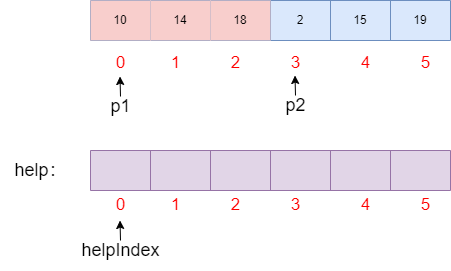

The diagram above was exported from draw.io. Its source (the exported page's mxGraphModel, read from the mxfile embedded in the PNG):
<mxGraphModel dx="1194" dy="728" grid="1" gridSize="10" guides="1" tooltips="1" connect="1" arrows="1" fold="1" page="1" pageScale="1" pageWidth="1169" pageHeight="1654" math="0" shadow="0">
  <root>
    <mxCell id="0" />
    <mxCell id="1" parent="0" />
    <mxCell id="OEiiWz1DeRyNYqh1hhGJ-1" value="" style="shape=table;startSize=0;container=1;collapsible=0;childLayout=tableLayout;fillColor=#dae8fc;strokeColor=#6c8ebf;" vertex="1" parent="1">
      <mxGeometry x="380" y="210" width="360" height="40" as="geometry" />
    </mxCell>
    <mxCell id="OEiiWz1DeRyNYqh1hhGJ-2" value="" style="shape=tableRow;horizontal=0;startSize=0;swimlaneHead=0;swimlaneBody=0;strokeColor=inherit;top=0;left=0;bottom=0;right=0;collapsible=0;dropTarget=0;fillColor=none;points=[[0,0.5],[1,0.5]];portConstraint=eastwest;" vertex="1" parent="OEiiWz1DeRyNYqh1hhGJ-1">
      <mxGeometry width="360" height="40" as="geometry" />
    </mxCell>
    <mxCell id="OEiiWz1DeRyNYqh1hhGJ-3" value="10" style="shape=partialRectangle;html=1;whiteSpace=wrap;connectable=0;strokeColor=#b85450;overflow=hidden;fillColor=#f8cecc;top=0;left=0;bottom=0;right=0;pointerEvents=1;" vertex="1" parent="OEiiWz1DeRyNYqh1hhGJ-2">
      <mxGeometry width="60" height="40" as="geometry">
        <mxRectangle width="60" height="40" as="alternateBounds" />
      </mxGeometry>
    </mxCell>
    <mxCell id="OEiiWz1DeRyNYqh1hhGJ-4" value="14" style="shape=partialRectangle;html=1;whiteSpace=wrap;connectable=0;strokeColor=#b85450;overflow=hidden;fillColor=#f8cecc;top=0;left=0;bottom=0;right=0;pointerEvents=1;" vertex="1" parent="OEiiWz1DeRyNYqh1hhGJ-2">
      <mxGeometry x="60" width="60" height="40" as="geometry">
        <mxRectangle width="60" height="40" as="alternateBounds" />
      </mxGeometry>
    </mxCell>
    <mxCell id="OEiiWz1DeRyNYqh1hhGJ-5" value="18" style="shape=partialRectangle;html=1;whiteSpace=wrap;connectable=0;strokeColor=#b85450;overflow=hidden;fillColor=#f8cecc;top=0;left=0;bottom=0;right=0;pointerEvents=1;" vertex="1" parent="OEiiWz1DeRyNYqh1hhGJ-2">
      <mxGeometry x="120" width="60" height="40" as="geometry">
        <mxRectangle width="60" height="40" as="alternateBounds" />
      </mxGeometry>
    </mxCell>
    <mxCell id="OEiiWz1DeRyNYqh1hhGJ-6" value="2" style="shape=partialRectangle;html=1;whiteSpace=wrap;connectable=0;strokeColor=inherit;overflow=hidden;fillColor=none;top=0;left=0;bottom=0;right=0;pointerEvents=1;" vertex="1" parent="OEiiWz1DeRyNYqh1hhGJ-2">
      <mxGeometry x="180" width="60" height="40" as="geometry">
        <mxRectangle width="60" height="40" as="alternateBounds" />
      </mxGeometry>
    </mxCell>
    <mxCell id="OEiiWz1DeRyNYqh1hhGJ-7" value="15" style="shape=partialRectangle;html=1;whiteSpace=wrap;connectable=0;strokeColor=inherit;overflow=hidden;fillColor=none;top=0;left=0;bottom=0;right=0;pointerEvents=1;" vertex="1" parent="OEiiWz1DeRyNYqh1hhGJ-2">
      <mxGeometry x="240" width="60" height="40" as="geometry">
        <mxRectangle width="60" height="40" as="alternateBounds" />
      </mxGeometry>
    </mxCell>
    <mxCell id="OEiiWz1DeRyNYqh1hhGJ-8" value="19" style="shape=partialRectangle;html=1;whiteSpace=wrap;connectable=0;strokeColor=inherit;overflow=hidden;fillColor=none;top=0;left=0;bottom=0;right=0;pointerEvents=1;" vertex="1" parent="OEiiWz1DeRyNYqh1hhGJ-2">
      <mxGeometry x="300" width="60" height="40" as="geometry">
        <mxRectangle width="60" height="40" as="alternateBounds" />
      </mxGeometry>
    </mxCell>
    <mxCell id="OEiiWz1DeRyNYqh1hhGJ-9" value="&lt;font style=&quot;font-size: 17px;&quot;&gt;0&lt;/font&gt;" style="text;html=1;align=center;verticalAlign=middle;resizable=0;points=[];autosize=1;strokeColor=none;fillColor=none;fontColor=#FF0000;" vertex="1" parent="1">
      <mxGeometry x="395" y="258" width="30" height="30" as="geometry" />
    </mxCell>
    <mxCell id="OEiiWz1DeRyNYqh1hhGJ-10" value="&lt;font style=&quot;font-size: 17px;&quot;&gt;1&lt;/font&gt;" style="text;html=1;align=center;verticalAlign=middle;resizable=0;points=[];autosize=1;strokeColor=none;fillColor=none;fontColor=#FF0000;" vertex="1" parent="1">
      <mxGeometry x="450" y="258" width="30" height="30" as="geometry" />
    </mxCell>
    <mxCell id="OEiiWz1DeRyNYqh1hhGJ-11" value="&lt;font style=&quot;font-size: 17px;&quot;&gt;2&lt;/font&gt;" style="text;html=1;align=center;verticalAlign=middle;resizable=0;points=[];autosize=1;strokeColor=none;fillColor=none;fontColor=#FF0000;" vertex="1" parent="1">
      <mxGeometry x="510" y="258" width="30" height="30" as="geometry" />
    </mxCell>
    <mxCell id="OEiiWz1DeRyNYqh1hhGJ-12" value="&lt;font style=&quot;font-size: 17px;&quot;&gt;3&lt;/font&gt;" style="text;html=1;align=center;verticalAlign=middle;resizable=0;points=[];autosize=1;strokeColor=none;fillColor=none;fontColor=#FF0000;" vertex="1" parent="1">
      <mxGeometry x="569.5" y="258" width="30" height="30" as="geometry" />
    </mxCell>
    <mxCell id="OEiiWz1DeRyNYqh1hhGJ-13" value="&lt;font style=&quot;font-size: 17px;&quot;&gt;4&lt;/font&gt;" style="text;html=1;align=center;verticalAlign=middle;resizable=0;points=[];autosize=1;strokeColor=none;fillColor=none;fontColor=#FF0000;" vertex="1" parent="1">
      <mxGeometry x="640" y="258" width="30" height="30" as="geometry" />
    </mxCell>
    <mxCell id="OEiiWz1DeRyNYqh1hhGJ-14" value="&lt;font style=&quot;font-size: 17px;&quot;&gt;5&lt;/font&gt;" style="text;html=1;align=center;verticalAlign=middle;resizable=0;points=[];autosize=1;strokeColor=none;fillColor=none;fontColor=#FF0000;" vertex="1" parent="1">
      <mxGeometry x="700" y="258" width="30" height="30" as="geometry" />
    </mxCell>
    <mxCell id="OEiiWz1DeRyNYqh1hhGJ-22" value="&lt;font style=&quot;font-size: 18px;&quot;&gt;p1&lt;/font&gt;" style="text;html=1;align=center;verticalAlign=middle;resizable=0;points=[];autosize=1;strokeColor=none;fillColor=none;" vertex="1" parent="1">
      <mxGeometry x="390" y="296" width="40" height="40" as="geometry" />
    </mxCell>
    <mxCell id="OEiiWz1DeRyNYqh1hhGJ-28" value="" style="shape=table;startSize=0;container=1;collapsible=0;childLayout=tableLayout;fillColor=#e1d5e7;strokeColor=#9673a6;" vertex="1" parent="1">
      <mxGeometry x="380" y="360" width="360" height="40" as="geometry" />
    </mxCell>
    <mxCell id="OEiiWz1DeRyNYqh1hhGJ-29" value="" style="shape=tableRow;horizontal=0;startSize=0;swimlaneHead=0;swimlaneBody=0;strokeColor=inherit;top=0;left=0;bottom=0;right=0;collapsible=0;dropTarget=0;fillColor=none;points=[[0,0.5],[1,0.5]];portConstraint=eastwest;" vertex="1" parent="OEiiWz1DeRyNYqh1hhGJ-28">
      <mxGeometry width="360" height="40" as="geometry" />
    </mxCell>
    <mxCell id="OEiiWz1DeRyNYqh1hhGJ-30" value="" style="shape=partialRectangle;html=1;whiteSpace=wrap;connectable=0;strokeColor=inherit;overflow=hidden;fillColor=none;top=0;left=0;bottom=0;right=0;pointerEvents=1;" vertex="1" parent="OEiiWz1DeRyNYqh1hhGJ-29">
      <mxGeometry width="60" height="40" as="geometry">
        <mxRectangle width="60" height="40" as="alternateBounds" />
      </mxGeometry>
    </mxCell>
    <mxCell id="OEiiWz1DeRyNYqh1hhGJ-31" value="" style="shape=partialRectangle;html=1;whiteSpace=wrap;connectable=0;strokeColor=inherit;overflow=hidden;fillColor=none;top=0;left=0;bottom=0;right=0;pointerEvents=1;" vertex="1" parent="OEiiWz1DeRyNYqh1hhGJ-29">
      <mxGeometry x="60" width="60" height="40" as="geometry">
        <mxRectangle width="60" height="40" as="alternateBounds" />
      </mxGeometry>
    </mxCell>
    <mxCell id="OEiiWz1DeRyNYqh1hhGJ-32" value="" style="shape=partialRectangle;html=1;whiteSpace=wrap;connectable=0;strokeColor=inherit;overflow=hidden;fillColor=none;top=0;left=0;bottom=0;right=0;pointerEvents=1;" vertex="1" parent="OEiiWz1DeRyNYqh1hhGJ-29">
      <mxGeometry x="120" width="60" height="40" as="geometry">
        <mxRectangle width="60" height="40" as="alternateBounds" />
      </mxGeometry>
    </mxCell>
    <mxCell id="OEiiWz1DeRyNYqh1hhGJ-33" value="" style="shape=partialRectangle;html=1;whiteSpace=wrap;connectable=0;strokeColor=inherit;overflow=hidden;fillColor=none;top=0;left=0;bottom=0;right=0;pointerEvents=1;" vertex="1" parent="OEiiWz1DeRyNYqh1hhGJ-29">
      <mxGeometry x="180" width="60" height="40" as="geometry">
        <mxRectangle width="60" height="40" as="alternateBounds" />
      </mxGeometry>
    </mxCell>
    <mxCell id="OEiiWz1DeRyNYqh1hhGJ-34" value="" style="shape=partialRectangle;html=1;whiteSpace=wrap;connectable=0;strokeColor=inherit;overflow=hidden;fillColor=none;top=0;left=0;bottom=0;right=0;pointerEvents=1;" vertex="1" parent="OEiiWz1DeRyNYqh1hhGJ-29">
      <mxGeometry x="240" width="60" height="40" as="geometry">
        <mxRectangle width="60" height="40" as="alternateBounds" />
      </mxGeometry>
    </mxCell>
    <mxCell id="OEiiWz1DeRyNYqh1hhGJ-35" value="" style="shape=partialRectangle;html=1;whiteSpace=wrap;connectable=0;strokeColor=inherit;overflow=hidden;fillColor=none;top=0;left=0;bottom=0;right=0;pointerEvents=1;" vertex="1" parent="OEiiWz1DeRyNYqh1hhGJ-29">
      <mxGeometry x="300" width="60" height="40" as="geometry">
        <mxRectangle width="60" height="40" as="alternateBounds" />
      </mxGeometry>
    </mxCell>
    <mxCell id="OEiiWz1DeRyNYqh1hhGJ-36" value="&lt;font style=&quot;font-size: 18px;&quot;&gt;help：&lt;/font&gt;" style="text;html=1;align=center;verticalAlign=middle;resizable=0;points=[];autosize=1;strokeColor=none;fillColor=none;" vertex="1" parent="1">
      <mxGeometry x="290" y="360" width="80" height="40" as="geometry" />
    </mxCell>
    <mxCell id="OEiiWz1DeRyNYqh1hhGJ-41" value="" style="endArrow=classic;html=1;rounded=0;" edge="1" parent="1">
      <mxGeometry width="50" height="50" relative="1" as="geometry">
        <mxPoint x="410" y="306" as="sourcePoint" />
        <mxPoint x="409.5" y="286" as="targetPoint" />
      </mxGeometry>
    </mxCell>
    <mxCell id="OEiiWz1DeRyNYqh1hhGJ-42" value="&lt;font style=&quot;font-size: 18px;&quot;&gt;p2&lt;/font&gt;" style="text;html=1;align=center;verticalAlign=middle;resizable=0;points=[];autosize=1;strokeColor=none;fillColor=none;" vertex="1" parent="1">
      <mxGeometry x="565" y="295" width="40" height="40" as="geometry" />
    </mxCell>
    <mxCell id="OEiiWz1DeRyNYqh1hhGJ-43" value="" style="endArrow=classic;html=1;rounded=0;" edge="1" parent="1">
      <mxGeometry width="50" height="50" relative="1" as="geometry">
        <mxPoint x="585" y="305" as="sourcePoint" />
        <mxPoint x="584.5" y="285" as="targetPoint" />
      </mxGeometry>
    </mxCell>
    <mxCell id="OEiiWz1DeRyNYqh1hhGJ-54" value="&lt;font style=&quot;font-size: 17px;&quot;&gt;0&lt;/font&gt;" style="text;html=1;align=center;verticalAlign=middle;resizable=0;points=[];autosize=1;strokeColor=none;fillColor=none;fontColor=#FF0000;" vertex="1" parent="1">
      <mxGeometry x="395" y="400" width="30" height="30" as="geometry" />
    </mxCell>
    <mxCell id="OEiiWz1DeRyNYqh1hhGJ-55" value="&lt;font style=&quot;font-size: 17px;&quot;&gt;1&lt;/font&gt;" style="text;html=1;align=center;verticalAlign=middle;resizable=0;points=[];autosize=1;strokeColor=none;fillColor=none;fontColor=#FF0000;" vertex="1" parent="1">
      <mxGeometry x="450" y="400" width="30" height="30" as="geometry" />
    </mxCell>
    <mxCell id="OEiiWz1DeRyNYqh1hhGJ-56" value="&lt;font style=&quot;font-size: 17px;&quot;&gt;2&lt;/font&gt;" style="text;html=1;align=center;verticalAlign=middle;resizable=0;points=[];autosize=1;strokeColor=none;fillColor=none;fontColor=#FF0000;" vertex="1" parent="1">
      <mxGeometry x="510" y="400" width="30" height="30" as="geometry" />
    </mxCell>
    <mxCell id="OEiiWz1DeRyNYqh1hhGJ-57" value="&lt;font style=&quot;font-size: 17px;&quot;&gt;3&lt;/font&gt;" style="text;html=1;align=center;verticalAlign=middle;resizable=0;points=[];autosize=1;strokeColor=none;fillColor=none;fontColor=#FF0000;" vertex="1" parent="1">
      <mxGeometry x="569.5" y="400" width="30" height="30" as="geometry" />
    </mxCell>
    <mxCell id="OEiiWz1DeRyNYqh1hhGJ-58" value="&lt;font style=&quot;font-size: 17px;&quot;&gt;4&lt;/font&gt;" style="text;html=1;align=center;verticalAlign=middle;resizable=0;points=[];autosize=1;strokeColor=none;fillColor=none;fontColor=#FF0000;" vertex="1" parent="1">
      <mxGeometry x="640" y="400" width="30" height="30" as="geometry" />
    </mxCell>
    <mxCell id="OEiiWz1DeRyNYqh1hhGJ-59" value="&lt;font style=&quot;font-size: 17px;&quot;&gt;5&lt;/font&gt;" style="text;html=1;align=center;verticalAlign=middle;resizable=0;points=[];autosize=1;strokeColor=none;fillColor=none;fontColor=#FF0000;" vertex="1" parent="1">
      <mxGeometry x="700" y="400" width="30" height="30" as="geometry" />
    </mxCell>
    <mxCell id="OEiiWz1DeRyNYqh1hhGJ-60" value="&lt;font style=&quot;font-size: 18px;&quot;&gt;helpIndex&lt;/font&gt;" style="text;html=1;align=center;verticalAlign=middle;resizable=0;points=[];autosize=1;strokeColor=none;fillColor=none;" vertex="1" parent="1">
      <mxGeometry x="360" y="440" width="100" height="40" as="geometry" />
    </mxCell>
    <mxCell id="OEiiWz1DeRyNYqh1hhGJ-61" value="" style="endArrow=classic;html=1;rounded=0;" edge="1" parent="1">
      <mxGeometry width="50" height="50" relative="1" as="geometry">
        <mxPoint x="410" y="450" as="sourcePoint" />
        <mxPoint x="409.5" y="430" as="targetPoint" />
      </mxGeometry>
    </mxCell>
  </root>
</mxGraphModel>